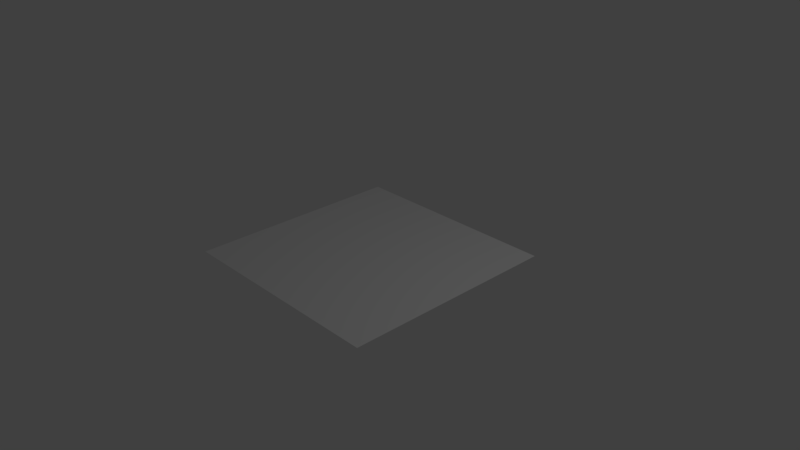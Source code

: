 # Source: CellBlender_Tutorial_Template.blend  (saved by Blender 2.79.0; exported with 4.5.12 LTS)
import bpy
from mathutils import Matrix  # noqa: F401  (used for matrix-valued properties, if any)

bpy.ops.wm.read_factory_settings(use_empty=True)
scene = bpy.context.scene
scene.name = 'Scene'

# ---- collections
col_collection_1 = bpy.data.collections.new('Collection 1'); scene.collection.children.link(col_collection_1)

# ---- world
world_world = bpy.data.worlds.new('World'); scene.world = world_world
world_world.color = (0.05088, 0.05088, 0.05088)
world_world.use_sun_shadow = False
world_world.sun_shadow_jitter_overblur = 0.0
world_world.cycles.sampling_method = 'MANUAL'

# ---- cameras
cam_camera = bpy.data.cameras.new('Camera')
cam_camera.clip_end = 100.0
cam_camera.lens = 35.0
cam_camera.sensor_width = 32.0
cam_camera.sensor_height = 18.0
cam_camera.ortho_scale = 7.314
cam_camera.dof.focus_distance = 0.0
cam_camera.dof.aperture_fstop = 128.0

# ---- lights
light_lamp = bpy.data.lights.new('Lamp', 'POINT')
light_lamp.transmission_factor = 0.0
light_lamp.cutoff_distance = 30.0
light_lamp.energy = 100.0
light_lamp.shadow_buffer_clip_start = 1.001
light_lamp.shadow_soft_size = 0.1
light_lamp.shadow_maximum_resolution = 0.006
light_lamp.use_absolute_resolution = True

# ---- meshes
me_plane = bpy.data.meshes.new('Plane')
me_plane.from_pydata([(-1.0, -1.0, 0.0), (1.0, -1.0, 0.0), (-1.0, 1.0, 0.0), (1.0, 1.0, 0.0)], [], [(1, 2, 0), (1, 3, 2)])
me_plane.use_remesh_preserve_volume = False
me_plane.use_remesh_preserve_attributes = False
me_plane.use_mirror_vertex_groups = False
me_plane.update()

# ---- objects
ob_plane = bpy.data.objects.new('Plane', me_plane)
ob_lamp = bpy.data.objects.new('Lamp', light_lamp)
ob_camera = bpy.data.objects.new('Camera', cam_camera)

# ---- transforms, parenting, visibility, modifiers, constraints
ob_plane.location = (0.0, 0.0, 0.0)
ob_plane.scale = (1.5, 1.5, 1.0)
ob_plane.display_type = 'SOLID'
ob_plane.show_all_edges = True
ob_plane.lineart.crease_threshold = 0.0
ob_lamp.location = (4.076, 1.005, 5.904)
ob_lamp.rotation_euler = (0.6503, 0.05522, 1.866)
ob_lamp.lock_rotations_4d = False
ob_lamp.empty_display_type = 'ARROWS'
ob_lamp.color = (0.0, 0.0, 0.0, 0.0)
ob_lamp.lineart.crease_threshold = 0.0
ob_camera.location = (7.481, -6.508, 5.344)
ob_camera.rotation_euler = (1.109, 0.0, 0.8149)
ob_camera.lock_rotations_4d = False
ob_camera.empty_display_type = 'ARROWS'
ob_camera.color = (0.0, 0.0, 0.0, 0.0)
ob_camera.display_type = 'WIRE'
ob_camera.lineart.crease_threshold = 0.0

# ---- collection membership
col_collection_1.objects.link(ob_plane)
col_collection_1.objects.link(ob_lamp)
col_collection_1.objects.link(ob_camera)

# ---- scene / render settings (as saved in the file)
scene.camera = ob_camera
scene.frame_start = 1; scene.frame_end = 250; scene.frame_set(1)
scene.render.engine = 'BLENDER_EEVEE_NEXT'
scene.render.resolution_percentage = 50
scene.render.dither_intensity = 0.0
scene.cycles.use_denoising = False
scene.cycles.samples = 128
scene.cycles.sampling_pattern = 'TABULATED_SOBOL'
scene.cycles.use_adaptive_sampling = False
scene.cycles.use_light_tree = False
scene.cycles.blur_glossy = 0.0
scene.cycles.sample_clamp_indirect = 0.0
scene.view_settings.view_transform = 'Standard'
bpy.context.view_layer.update()
